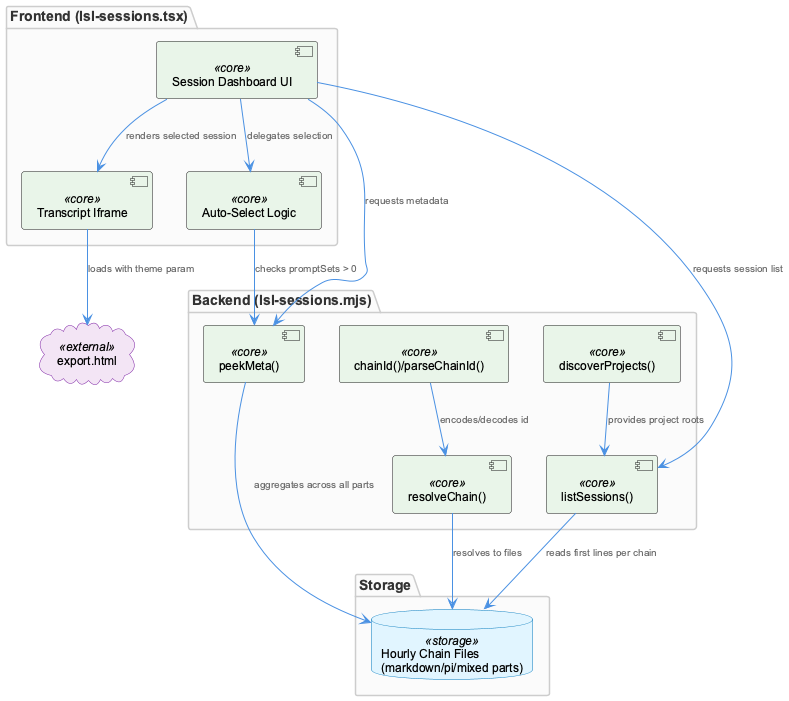

The diagram above was rendered by PlantUML. Its source (embedded in the PNG):
@startuml
!include /Users/Q284340/Agentic/coding/docs/puml/_standard-style.puml

package "Backend (lsl-sessions.mjs)" {
  component "discoverProjects()" as discover <<core>>
  component "listSessions()" as listS <<core>>
  component "peekMeta()" as peekMeta <<core>>
  component "chainId()/parseChainId()" as chainId <<core>>
  component "resolveChain()" as resolveChain <<core>>
}

package "Frontend (lsl-sessions.tsx)" {
  component "Session Dashboard UI" as dashboard <<core>>
  component "Auto-Select Logic" as autoSelect <<core>>
  component "Transcript Iframe" as iframe <<core>>
}

package "Storage" {
  database "Hourly Chain Files\n(markdown/pi/mixed parts)" as chains <<storage>>
}

cloud "export.html" as exportHtml <<external>>

discover --> listS : "provides project roots"
listS --> chains : "reads first lines per chain"
peekMeta --> chains : "aggregates across all parts"
chainId --> resolveChain : "encodes/decodes id"
resolveChain --> chains : "resolves to files"

dashboard --> listS : "requests session list"
dashboard --> peekMeta : "requests metadata"
dashboard --> autoSelect : "delegates selection"
autoSelect --> peekMeta : "checks promptSets > 0"
dashboard --> iframe : "renders selected session"
iframe --> exportHtml : "loads with theme param"

@enduml